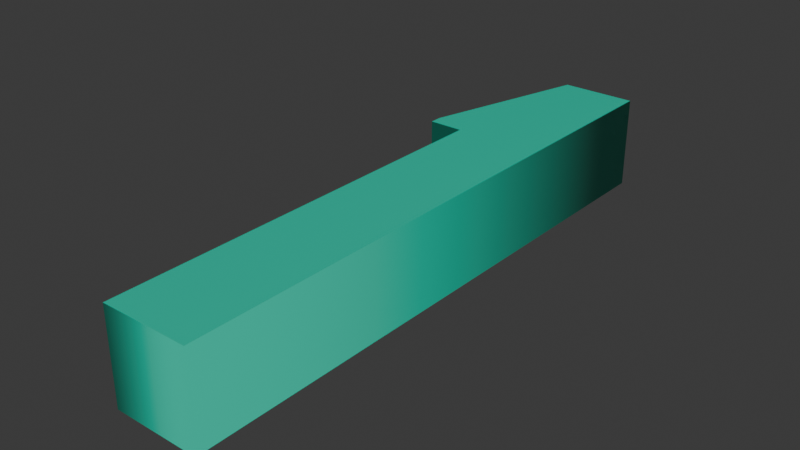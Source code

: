 # Source: 1.blend  (saved by Blender 4.5.90; exported with 4.5.12 LTS)
import bpy
from mathutils import Matrix  # noqa: F401  (used for matrix-valued properties, if any)

bpy.ops.wm.read_factory_settings(use_empty=True)
scene = bpy.context.scene
scene.name = 'Scene'

# ---- collections
col_collection = bpy.data.collections.new('Collection'); scene.collection.children.link(col_collection)

# ---- materials (node trees are filled in below, after node groups)
mat_material_003 = bpy.data.materials.new('Material.003')

# ---- material node trees
mat_material_003.use_nodes = True; mat_material_003.node_tree.nodes.clear()
_N = mat_material_003.node_tree.nodes; _L = mat_material_003.node_tree.links
n0 = _N.new('ShaderNodeBsdfPrincipled'); n0.name = 'Principled BSDF'; n0.location = (-200, 100)
n0.inputs[0].default_value = (0.01033, 0.5906, 0.3968, 1.0)
n1 = _N.new('ShaderNodeOutputMaterial'); n1.name = 'Material Output'; n1.location = (200, 100)
_L.new(n0.outputs[0], n1.inputs[0])
n1.is_active_output = True

# ---- world
world_world = bpy.data.worlds.new('World'); scene.world = world_world
world_world.use_nodes = True; world_world.node_tree.nodes.clear()
_N = world_world.node_tree.nodes; _L = world_world.node_tree.links
n0 = _N.new('ShaderNodeOutputWorld'); n0.name = 'World Output'; n0.location = (200, 100)
n1 = _N.new('ShaderNodeBackground'); n1.name = 'Background'; n1.location = (-200, 100)
n1.inputs[0].default_value = (0.05088, 0.05088, 0.05088, 1.0)
_L.new(n1.outputs[0], n0.inputs[0])
n0.is_active_output = True
world_world.color = (0.05088, 0.05088, 0.05088)
world_world.sun_shadow_jitter_overblur = 0.0

# ---- meshes
me_text_002 = bpy.data.meshes.new('Text.002')
me_text_002.from_pydata([(0.1538, 0.6383, 0.05), (0.1538, 0.0, 0.05), (0.05995, 0.0, 0.05), (0.05995, 0.4502, 0.05), (0.02325, 0.4502, 0.05), (0.02325, 0.4629, 0.05), (0.07259, 0.6383, 0.05), (0.1538, 0.6383, -0.05), (0.1538, 0.0, -0.05), (0.05995, 0.0, -0.05), (0.05995, 0.4502, -0.05), (0.02325, 0.4502, -0.05), (0.02325, 0.4629, -0.05), (0.07259, 0.6383, -0.05), (0.1538, 0.6383, -0.05), (0.1538, 0.6383, 0.05), (0.1538, 0.0, -0.05), (0.1538, 0.0, 0.05), (0.05995, 0.0, -0.05), (0.05995, 0.0, 0.05), (0.05995, 0.4502, -0.05), (0.05995, 0.4502, 0.05), (0.02325, 0.4502, -0.05), (0.02325, 0.4502, 0.05), (0.02325, 0.4629, -0.05), (0.02325, 0.4629, 0.05), (0.07259, 0.6383, -0.05), (0.07259, 0.6383, 0.05)], [], [(5, 0, 6), (5, 3, 0), (3, 1, 0), (4, 3, 5), (2, 1, 3), (12, 13, 7), (12, 7, 10), (10, 7, 8), (11, 12, 10), (9, 10, 8), (15, 17, 16, 14), (17, 19, 18, 16), (19, 21, 20, 18), (21, 23, 22, 20), (23, 25, 24, 22), (25, 27, 26, 24), (27, 15, 14, 26)])
me_text_002.polygons.foreach_set('use_smooth', [0, 0, 0, 0, 0, 0, 0, 0, 0, 0, 1, 1, 1, 1, 1, 1, 1])
_uv = me_text_002.uv_layers.new(name='UVMap')
_uv.uv.foreach_set('vector', [0.8333, 0.0, 0.0, 0.0, 1.0, 0.0, 0.8333, 0.0, 0.5, 0.0, 0.0, 0.0, 0.5, 0.0, 0.1667, 0.0, 0.0, 0.0, 0.6667, 0.0, 0.5, 0.0, 0.8333, 0.0, 0.3333, 0.0, 0.1667, 0.0, 0.5, 0.0, 0.8333, 0.0, 1.0, 0.0, 0.0, 0.0, 0.8333, 0.0, 0.0, 0.0, 0.5, 0.0, 0.5, 0.0, 0.0, 0.0, 0.1667, 0.0, 0.6667, 0.0, 0.8333, 0.0, 0.5, 0.0, 0.3333, 0.0, 0.5, 0.0, 0.1667, 0.0, 0.0, 1.0, 0.1429, 1.0, 0.1429, 0.0, 0.0, 0.0, 0.1429, 1.0, 0.2857, 1.0, 0.2857, 0.0, 0.1429, 0.0, 0.2857, 1.0, 0.4286, 1.0, 0.4286, 0.0, 0.2857, 0.0, 0.4286, 1.0, 0.5714, 1.0, 0.5714, 0.0, 0.4286, 0.0, 0.5714, 1.0, 0.7143, 1.0, 0.7143, 0.0, 0.5714, 0.0, 0.7143, 1.0, 0.8571, 1.0, 0.8571, 0.0, 0.7143, 0.0, 0.8571, 1.0, 1.0, 1.0, 1.0, 0.0, 0.8571, 0.0])
me_text_002.materials.append(mat_material_003)
me_text_002.auto_texspace = False
me_text_002.update()

# ---- objects
ob_text = bpy.data.objects.new('Text', me_text_002)

# ---- transforms, parenting, visibility, modifiers, constraints
ob_text.location = (-0.1098, 0.0, 0.0)

# ---- collection membership
col_collection.objects.link(ob_text)

# ---- scene / render settings (as saved in the file)
scene.frame_start = 1; scene.frame_end = 250; scene.frame_set(1)
scene.render.engine = 'BLENDER_EEVEE_NEXT'
bpy.context.view_layer.update()

# ---- added for rendering (the .blend has no active camera and no usable light): camera, sun
cam_auto = bpy.data.cameras.new('AutoCamera')
cam_auto.lens = 50.0
cam_auto.sensor_width = 36.0
cam_auto.clip_end = 1000.0
ob_auto_camera = bpy.data.objects.new('AutoCamera', cam_auto)
scene.collection.objects.link(ob_auto_camera)
ob_auto_camera.location = (0.588506, -0.412641, 0.487846)
ob_auto_camera.rotation_euler = (1.09748, -7.21219e-08, 0.694738)
scene.camera = ob_auto_camera
light_auto_sun = bpy.data.lights.new('AutoSun', 'SUN')
light_auto_sun.energy = 3.0
light_auto_sun.angle = 0.0523599
ob_auto_sun = bpy.data.objects.new('AutoSun', light_auto_sun)
scene.collection.objects.link(ob_auto_sun)
ob_auto_sun.rotation_euler = (0.872665, 0.174533, 0.523599)
bpy.context.view_layer.update()
